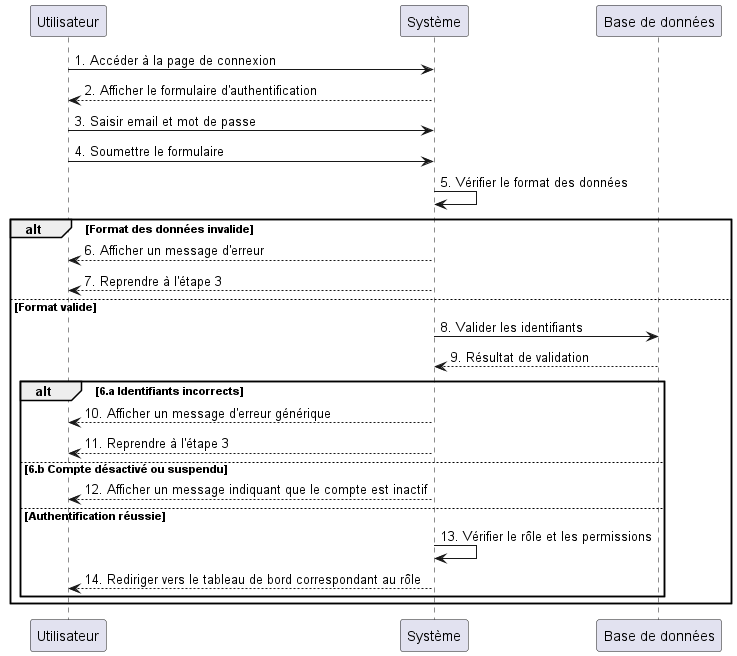

The diagram above was rendered by PlantUML. Its source (embedded in the PNG):
@startuml diagramme de séquence - Authentifier

participant Utilisateur
participant "Système" as SYS
participant "Base de données" as DB

Utilisateur -> SYS : 1. Accéder à la page de connexion
SYS --> Utilisateur : 2. Afficher le formulaire d'authentification

Utilisateur -> SYS : 3. Saisir email et mot de passe
Utilisateur -> SYS : 4. Soumettre le formulaire

SYS -> SYS : 5. Vérifier le format des données

alt Format des données invalide
    SYS --> Utilisateur : 6. Afficher un message d'erreur
    SYS --> Utilisateur : 7. Reprendre à l'étape 3

else Format valide

    SYS -> DB : 8. Valider les identifiants
    DB --> SYS : 9. Résultat de validation

    alt 6.a Identifiants incorrects
        SYS --> Utilisateur : 10. Afficher un message d'erreur générique
        SYS --> Utilisateur : 11. Reprendre à l'étape 3

    else 6.b Compte désactivé ou suspendu
        SYS --> Utilisateur : 12. Afficher un message indiquant que le compte est inactif

    else Authentification réussie

        SYS -> SYS : 13. Vérifier le rôle et les permissions
        SYS --> Utilisateur : 14. Rediriger vers le tableau de bord correspondant au rôle

    end

end

@enduml